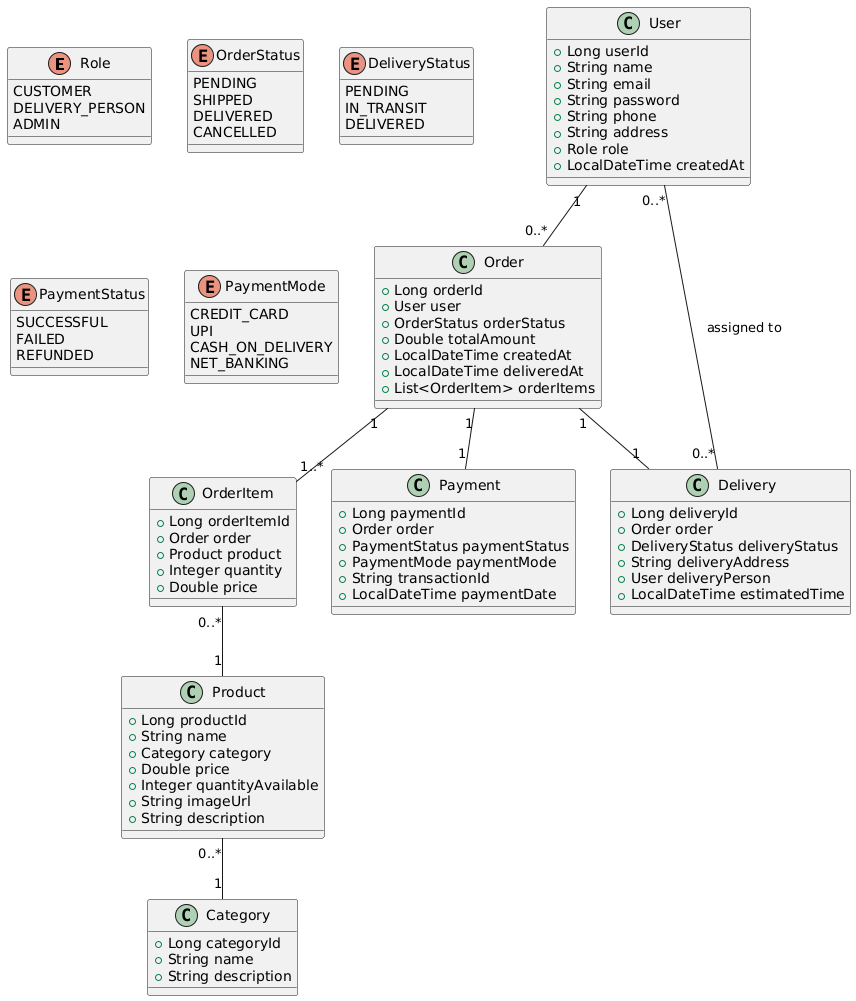

The diagram above was rendered by PlantUML. Its source (embedded in the PNG):
@startuml
' Define Enums
enum Role {
    CUSTOMER
    DELIVERY_PERSON
    ADMIN
}

enum OrderStatus {
    PENDING
    SHIPPED
    DELIVERED
    CANCELLED
}

enum DeliveryStatus {
    PENDING
    IN_TRANSIT
    DELIVERED
}

enum PaymentStatus {
    SUCCESSFUL
    FAILED
    REFUNDED
}

enum PaymentMode {
    CREDIT_CARD
    UPI
    CASH_ON_DELIVERY
    NET_BANKING
}

' Define Classes
class User {
    + Long userId
    + String name
    + String email
    + String password
    + String phone
    + String address
    + Role role
    + LocalDateTime createdAt
}

class Product {
    + Long productId
    + String name
    + Category category
    + Double price
    + Integer quantityAvailable
    + String imageUrl
    + String description
}

class Category {
    + Long categoryId
    + String name
    + String description
}

class Order {
    + Long orderId
    + User user
    + OrderStatus orderStatus
    + Double totalAmount
    + LocalDateTime createdAt
    + LocalDateTime deliveredAt
    + List<OrderItem> orderItems
}

class OrderItem {
    + Long orderItemId
    + Order order
    + Product product
    + Integer quantity
    + Double price
}

class Delivery {
    + Long deliveryId
    + Order order
    + DeliveryStatus deliveryStatus
    + String deliveryAddress
    + User deliveryPerson
    + LocalDateTime estimatedTime
}

class Payment {
    + Long paymentId
    + Order order
    + PaymentStatus paymentStatus
    + PaymentMode paymentMode
    + String transactionId
    + LocalDateTime paymentDate
}

' Relationships
User "1" -- "0..*" Order
User "0..*" -- "0..*" Delivery : assigned to
Order "1" -- "1..*" OrderItem
OrderItem "0..*" -- "1" Product
Order "1" -- "1" Delivery
Order "1" -- "1" Payment
Product "0..*" -- "1" Category
@enduml